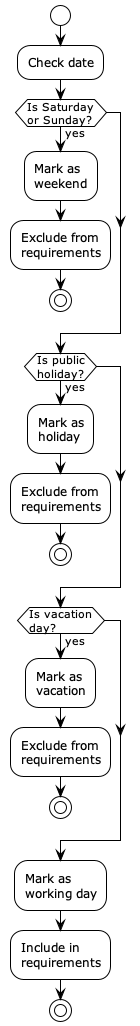

The diagram above was rendered by PlantUML. Its source (embedded in the PNG):
@startuml exclusion-rules
!theme plain

start
:Check date;

if (Is Saturday\nor Sunday?) then (yes)
    :Mark as\nweekend;
    :Exclude from\nrequirements;
    stop
endif

if (Is public\nholiday?) then (yes)
    :Mark as\nholiday;
    :Exclude from\nrequirements;
    stop
endif

if (Is vacation\nday?) then (yes)
    :Mark as\nvacation;
    :Exclude from\nrequirements;
    stop
endif

:Mark as\nworking day;
:Include in\nrequirements;
stop

@enduml